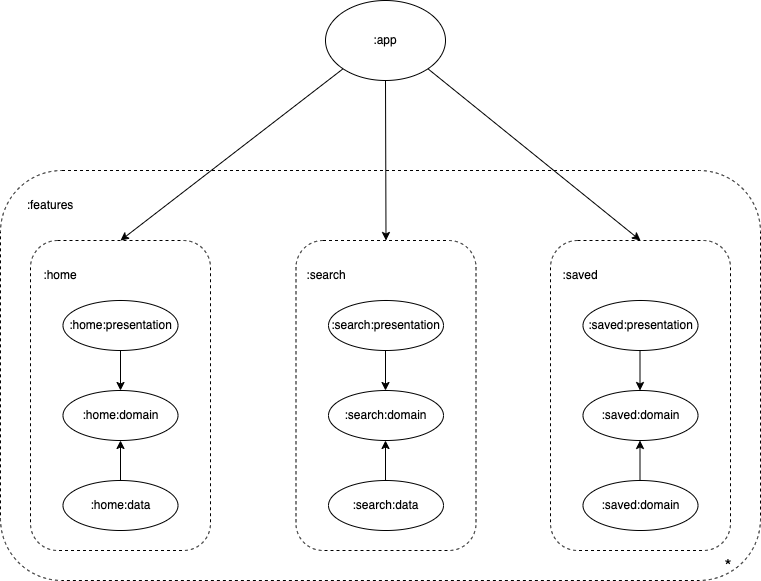

The diagram above was exported from draw.io. Its source (the exported page's mxGraphModel, read from the mxfile embedded in the PNG):
<mxGraphModel dx="1237" dy="835" grid="1" gridSize="10" guides="1" tooltips="1" connect="1" arrows="1" fold="1" page="1" pageScale="1" pageWidth="850" pageHeight="1100" math="0" shadow="0">
  <root>
    <mxCell id="0" />
    <mxCell id="1" parent="0" />
    <mxCell id="bZgJQDUmXNcscB62G3Fs-1" value=":app" style="ellipse;whiteSpace=wrap;html=1;strokeColor=#000000;" vertex="1" parent="1">
      <mxGeometry x="365" y="70" width="120" height="80" as="geometry" />
    </mxCell>
    <mxCell id="bZgJQDUmXNcscB62G3Fs-2" value="" style="rounded=1;whiteSpace=wrap;html=1;dashed=1;" vertex="1" parent="1">
      <mxGeometry x="40" y="240" width="760" height="410" as="geometry" />
    </mxCell>
    <mxCell id="bZgJQDUmXNcscB62G3Fs-3" value=":features" style="text;html=1;align=center;verticalAlign=middle;whiteSpace=wrap;rounded=0;" vertex="1" parent="1">
      <mxGeometry x="60" y="260" width="60" height="30" as="geometry" />
    </mxCell>
    <mxCell id="bZgJQDUmXNcscB62G3Fs-4" value="" style="rounded=1;whiteSpace=wrap;html=1;dashed=1;" vertex="1" parent="1">
      <mxGeometry x="70" y="310" width="180" height="310" as="geometry" />
    </mxCell>
    <mxCell id="bZgJQDUmXNcscB62G3Fs-5" value=":home:presentation" style="ellipse;whiteSpace=wrap;html=1;" vertex="1" parent="1">
      <mxGeometry x="102.5" y="370" width="115" height="50" as="geometry" />
    </mxCell>
    <mxCell id="bZgJQDUmXNcscB62G3Fs-6" value=":home:domain" style="ellipse;whiteSpace=wrap;html=1;" vertex="1" parent="1">
      <mxGeometry x="102.5" y="460" width="115" height="50" as="geometry" />
    </mxCell>
    <mxCell id="bZgJQDUmXNcscB62G3Fs-7" value=":home:data" style="ellipse;whiteSpace=wrap;html=1;" vertex="1" parent="1">
      <mxGeometry x="102.5" y="550" width="115" height="50" as="geometry" />
    </mxCell>
    <mxCell id="bZgJQDUmXNcscB62G3Fs-8" value=":home" style="text;html=1;align=center;verticalAlign=middle;whiteSpace=wrap;rounded=0;" vertex="1" parent="1">
      <mxGeometry x="70" y="330" width="60" height="30" as="geometry" />
    </mxCell>
    <mxCell id="bZgJQDUmXNcscB62G3Fs-9" value="" style="endArrow=classic;html=1;rounded=0;exitX=0.5;exitY=1;exitDx=0;exitDy=0;entryX=0.5;entryY=0;entryDx=0;entryDy=0;" edge="1" parent="1" source="bZgJQDUmXNcscB62G3Fs-5" target="bZgJQDUmXNcscB62G3Fs-6">
      <mxGeometry width="50" height="50" relative="1" as="geometry">
        <mxPoint x="167.5" y="450" as="sourcePoint" />
        <mxPoint x="217.5" y="400" as="targetPoint" />
      </mxGeometry>
    </mxCell>
    <mxCell id="bZgJQDUmXNcscB62G3Fs-10" value="" style="endArrow=classic;html=1;rounded=0;exitX=0.5;exitY=0;exitDx=0;exitDy=0;entryX=0.5;entryY=1;entryDx=0;entryDy=0;" edge="1" parent="1" source="bZgJQDUmXNcscB62G3Fs-7" target="bZgJQDUmXNcscB62G3Fs-6">
      <mxGeometry width="50" height="50" relative="1" as="geometry">
        <mxPoint x="320" y="510" as="sourcePoint" />
        <mxPoint x="320" y="550" as="targetPoint" />
      </mxGeometry>
    </mxCell>
    <mxCell id="bZgJQDUmXNcscB62G3Fs-11" value="" style="rounded=1;whiteSpace=wrap;html=1;dashed=1;" vertex="1" parent="1">
      <mxGeometry x="335.5" y="310" width="180" height="310" as="geometry" />
    </mxCell>
    <mxCell id="bZgJQDUmXNcscB62G3Fs-12" value="" style="rounded=1;whiteSpace=wrap;html=1;dashed=1;" vertex="1" parent="1">
      <mxGeometry x="590" y="310" width="180" height="310" as="geometry" />
    </mxCell>
    <mxCell id="bZgJQDUmXNcscB62G3Fs-13" value=":search:presentation" style="ellipse;whiteSpace=wrap;html=1;" vertex="1" parent="1">
      <mxGeometry x="368" y="370" width="115" height="50" as="geometry" />
    </mxCell>
    <mxCell id="bZgJQDUmXNcscB62G3Fs-14" value=":search:domain" style="ellipse;whiteSpace=wrap;html=1;" vertex="1" parent="1">
      <mxGeometry x="368" y="460" width="115" height="50" as="geometry" />
    </mxCell>
    <mxCell id="bZgJQDUmXNcscB62G3Fs-15" value=":search:data" style="ellipse;whiteSpace=wrap;html=1;" vertex="1" parent="1">
      <mxGeometry x="368" y="550" width="115" height="50" as="geometry" />
    </mxCell>
    <mxCell id="bZgJQDUmXNcscB62G3Fs-16" value=":search" style="text;html=1;align=center;verticalAlign=middle;whiteSpace=wrap;rounded=0;" vertex="1" parent="1">
      <mxGeometry x="335.5" y="330" width="60" height="30" as="geometry" />
    </mxCell>
    <mxCell id="bZgJQDUmXNcscB62G3Fs-17" value=":saved" style="text;html=1;align=center;verticalAlign=middle;whiteSpace=wrap;rounded=0;" vertex="1" parent="1">
      <mxGeometry x="590" y="330" width="60" height="30" as="geometry" />
    </mxCell>
    <mxCell id="bZgJQDUmXNcscB62G3Fs-18" value=":saved:presentation" style="ellipse;whiteSpace=wrap;html=1;" vertex="1" parent="1">
      <mxGeometry x="622.5" y="370" width="115" height="50" as="geometry" />
    </mxCell>
    <mxCell id="bZgJQDUmXNcscB62G3Fs-19" value=":saved:domain" style="ellipse;whiteSpace=wrap;html=1;" vertex="1" parent="1">
      <mxGeometry x="622.5" y="460" width="115" height="50" as="geometry" />
    </mxCell>
    <mxCell id="bZgJQDUmXNcscB62G3Fs-20" value=":saved:domain" style="ellipse;whiteSpace=wrap;html=1;" vertex="1" parent="1">
      <mxGeometry x="622.5" y="550" width="115" height="50" as="geometry" />
    </mxCell>
    <mxCell id="bZgJQDUmXNcscB62G3Fs-21" value="" style="endArrow=classic;html=1;rounded=0;exitX=0.5;exitY=1;exitDx=0;exitDy=0;entryX=0.5;entryY=0;entryDx=0;entryDy=0;" edge="1" parent="1">
      <mxGeometry width="50" height="50" relative="1" as="geometry">
        <mxPoint x="425" y="420" as="sourcePoint" />
        <mxPoint x="425" y="460" as="targetPoint" />
      </mxGeometry>
    </mxCell>
    <mxCell id="bZgJQDUmXNcscB62G3Fs-22" value="" style="endArrow=classic;html=1;rounded=0;exitX=0.5;exitY=1;exitDx=0;exitDy=0;entryX=0.5;entryY=0;entryDx=0;entryDy=0;" edge="1" parent="1">
      <mxGeometry width="50" height="50" relative="1" as="geometry">
        <mxPoint x="679.5" y="420" as="sourcePoint" />
        <mxPoint x="679.5" y="460" as="targetPoint" />
      </mxGeometry>
    </mxCell>
    <mxCell id="bZgJQDUmXNcscB62G3Fs-23" value="" style="endArrow=classic;html=1;rounded=0;exitX=0.5;exitY=0;exitDx=0;exitDy=0;entryX=0.5;entryY=1;entryDx=0;entryDy=0;" edge="1" parent="1">
      <mxGeometry width="50" height="50" relative="1" as="geometry">
        <mxPoint x="425" y="550" as="sourcePoint" />
        <mxPoint x="425" y="510" as="targetPoint" />
      </mxGeometry>
    </mxCell>
    <mxCell id="bZgJQDUmXNcscB62G3Fs-24" value="" style="endArrow=classic;html=1;rounded=0;exitX=0.5;exitY=0;exitDx=0;exitDy=0;entryX=0.5;entryY=1;entryDx=0;entryDy=0;" edge="1" parent="1">
      <mxGeometry width="50" height="50" relative="1" as="geometry">
        <mxPoint x="679.5" y="550" as="sourcePoint" />
        <mxPoint x="679.5" y="510" as="targetPoint" />
      </mxGeometry>
    </mxCell>
    <mxCell id="bZgJQDUmXNcscB62G3Fs-26" value="" style="endArrow=classic;html=1;rounded=0;exitX=0;exitY=1;exitDx=0;exitDy=0;entryX=0.5;entryY=0;entryDx=0;entryDy=0;" edge="1" parent="1" source="bZgJQDUmXNcscB62G3Fs-1" target="bZgJQDUmXNcscB62G3Fs-4">
      <mxGeometry width="50" height="50" relative="1" as="geometry">
        <mxPoint x="483" y="230" as="sourcePoint" />
        <mxPoint x="533" y="180" as="targetPoint" />
      </mxGeometry>
    </mxCell>
    <mxCell id="bZgJQDUmXNcscB62G3Fs-32" value="" style="endArrow=classic;html=1;rounded=0;exitX=0.5;exitY=1;exitDx=0;exitDy=0;entryX=0.5;entryY=0;entryDx=0;entryDy=0;" edge="1" parent="1" source="bZgJQDUmXNcscB62G3Fs-1" target="bZgJQDUmXNcscB62G3Fs-11">
      <mxGeometry width="50" height="50" relative="1" as="geometry">
        <mxPoint x="435" y="160" as="sourcePoint" />
        <mxPoint x="253" y="329" as="targetPoint" />
      </mxGeometry>
    </mxCell>
    <mxCell id="bZgJQDUmXNcscB62G3Fs-33" value="" style="endArrow=classic;html=1;rounded=0;exitX=1;exitY=1;exitDx=0;exitDy=0;entryX=0.5;entryY=0;entryDx=0;entryDy=0;" edge="1" parent="1" source="bZgJQDUmXNcscB62G3Fs-1" target="bZgJQDUmXNcscB62G3Fs-12">
      <mxGeometry width="50" height="50" relative="1" as="geometry">
        <mxPoint x="435" y="160" as="sourcePoint" />
        <mxPoint x="430" y="320" as="targetPoint" />
      </mxGeometry>
    </mxCell>
    <mxCell id="bZgJQDUmXNcscB62G3Fs-40" value="&lt;font style=&quot;font-size: 18px;&quot;&gt;*&lt;/font&gt;" style="text;html=1;align=center;verticalAlign=middle;whiteSpace=wrap;rounded=0;" vertex="1" parent="1">
      <mxGeometry x="737.5" y="620" width="60" height="30" as="geometry" />
    </mxCell>
  </root>
</mxGraphModel>